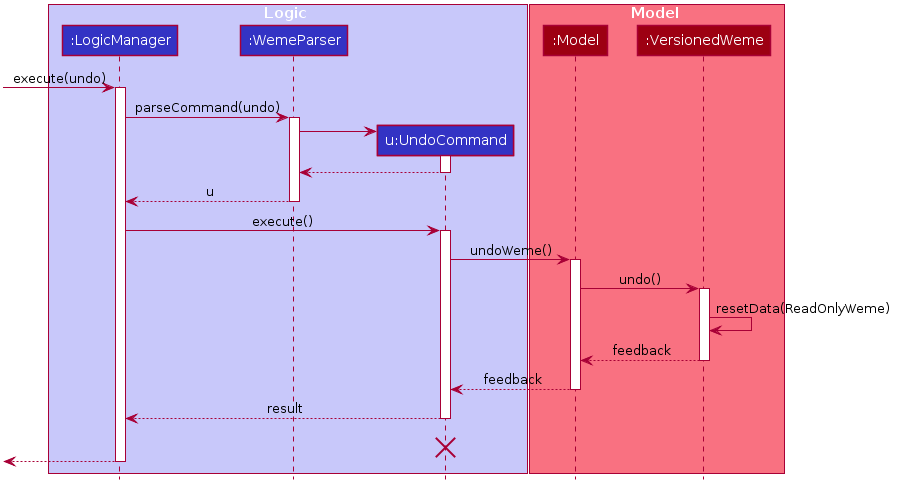

The diagram above was rendered by PlantUML. Its source (embedded in the PNG):
@startuml








skinparam BackgroundColor #FFFFFFF

skinparam Shadowing false

skinparam Class {
    FontColor #FFFFFF
    BorderThickness 1
    BorderColor #FFFFFF
    StereotypeFontColor #FFFFFF
    FontName Arial
}

skinparam Actor {
    BorderColor #000000
    Color #000000
    FontName Arial
}

skinparam Sequence {
    MessageAlign center
    BoxFontSize 15
    BoxPadding 0
    BoxFontColor #FFFFFF
    FontName Arial
}

skinparam Participant {
    FontColor #FFFFFFF
    Padding 20
}

skinparam MinClassWidth 50
skinparam ParticipantPadding 10
skinparam Shadowing false
skinparam DefaultTextAlignment center
skinparam packageStyle Rectangle

hide footbox
hide members
hide circle



box Logic #C8C8FA
participant ":LogicManager" as LogicManager #3333C4
participant ":WemeParser" as WemeParser #3333C4
participant "u:UndoCommand" as UndoCommand #3333C4
end box

box Model #F97181
participant ":Model" as Model #9D0012
participant ":VersionedWeme" as VersionedWeme #9D0012
end box
[-> LogicManager : execute(undo)
activate LogicManager

LogicManager -> WemeParser : parseCommand(undo)
activate WemeParser

create UndoCommand
WemeParser -> UndoCommand
activate UndoCommand

UndoCommand --> WemeParser
deactivate UndoCommand

WemeParser --> LogicManager : u
deactivate WemeParser

LogicManager -> UndoCommand : execute()
activate UndoCommand

UndoCommand -> Model : undoWeme()
activate Model

Model -> VersionedWeme : undo()
activate VersionedWeme

VersionedWeme -> VersionedWeme :resetData(ReadOnlyWeme)
VersionedWeme --> Model : feedback
deactivate VersionedWeme

Model --> UndoCommand : feedback
deactivate Model

UndoCommand --> LogicManager : result
deactivate UndoCommand
UndoCommand -[hidden]-> LogicManager : result
destroy UndoCommand

[<--LogicManager
deactivate LogicManager
@enduml